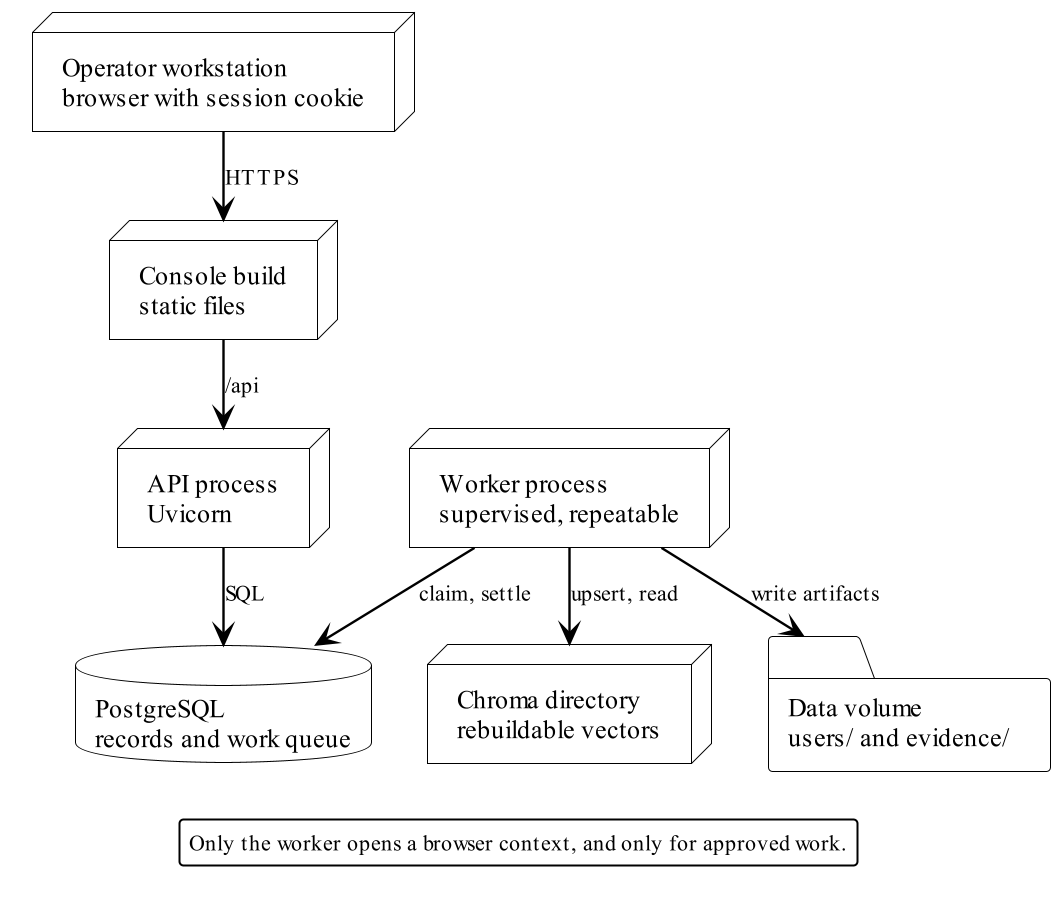

The diagram above was rendered by PlantUML. Its source (embedded in the PNG):
@startuml deployment-queued
!include _theme.puml
' The queued deployment. Everything below the browser runs on one host.
node "Operator workstation\nbrowser with session cookie" as Browser
node "Console build\nstatic files" as Console
node "API process\nUvicorn" as Api
node "Worker process\nsupervised, repeatable" as Worker
database "PostgreSQL\nrecords and work queue" as Pg
node "Chroma directory\nrebuildable vectors" as Chroma
folder "Data volume\nusers/ and evidence/" as Disk

Browser --> Console : HTTPS
Console --> Api : /api
Api --> Pg : SQL
Worker --> Pg : claim, settle
Worker --> Chroma : upsert, read
Worker --> Disk : write artifacts
legend bottom
  Only the worker opens a browser context, and only for approved work.
endlegend
@enduml